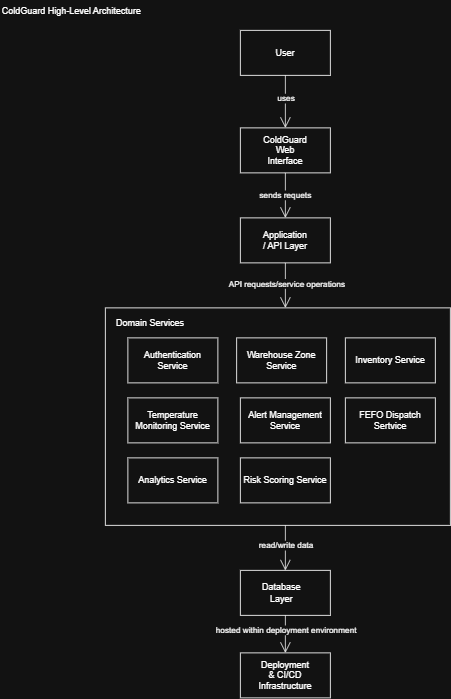

The diagram above was exported from draw.io. Its source (the exported page's mxGraphModel, read from the mxfile embedded in the PNG):
<mxGraphModel dx="1030" dy="527" grid="1" gridSize="10" guides="1" tooltips="1" connect="1" arrows="1" fold="1" page="1" pageScale="1" pageWidth="850" pageHeight="1100" math="0" shadow="0">
  <root>
    <mxCell id="0" />
    <mxCell id="1" parent="0" />
    <mxCell id="Y4ho4eLNwnrpYAdAv6H_-1" parent="1" style="rounded=0;whiteSpace=wrap;html=1;" value="" vertex="1">
      <mxGeometry height="60" width="120" x="360" y="40" as="geometry" />
    </mxCell>
    <mxCell id="Y4ho4eLNwnrpYAdAv6H_-2" parent="1" style="rounded=0;whiteSpace=wrap;html=1;" value="" vertex="1">
      <mxGeometry height="60" width="120" x="360" y="170" as="geometry" />
    </mxCell>
    <mxCell id="Y4ho4eLNwnrpYAdAv6H_-3" parent="1" style="rounded=0;whiteSpace=wrap;html=1;" value="" vertex="1">
      <mxGeometry height="60" width="120" x="360" y="290" as="geometry" />
    </mxCell>
    <mxCell id="Y4ho4eLNwnrpYAdAv6H_-4" parent="1" style="rounded=0;whiteSpace=wrap;html=1;" value="" vertex="1">
      <mxGeometry height="290" width="460" x="180" y="410" as="geometry" />
    </mxCell>
    <mxCell id="Y4ho4eLNwnrpYAdAv6H_-5" parent="1" style="rounded=0;whiteSpace=wrap;html=1;" value="" vertex="1">
      <mxGeometry height="60" width="120" x="360" y="760" as="geometry" />
    </mxCell>
    <mxCell id="Y4ho4eLNwnrpYAdAv6H_-6" parent="1" style="rounded=0;whiteSpace=wrap;html=1;" value="" vertex="1">
      <mxGeometry height="60" width="120" x="360" y="870" as="geometry" />
    </mxCell>
    <mxCell id="Y4ho4eLNwnrpYAdAv6H_-7" parent="1" style="text;html=1;whiteSpace=wrap;strokeColor=none;fillColor=none;align=center;verticalAlign=middle;rounded=0;" value="User" vertex="1">
      <mxGeometry height="30" width="60" x="390" y="55" as="geometry" />
    </mxCell>
    <mxCell id="Y4ho4eLNwnrpYAdAv6H_-8" parent="1" style="text;html=1;whiteSpace=wrap;strokeColor=none;fillColor=none;align=center;verticalAlign=middle;rounded=0;" value="ColdGuard Web Interface" vertex="1">
      <mxGeometry height="30" width="60" x="390" y="185" as="geometry" />
    </mxCell>
    <mxCell id="Y4ho4eLNwnrpYAdAv6H_-9" parent="1" style="text;html=1;whiteSpace=wrap;strokeColor=none;fillColor=none;align=center;verticalAlign=middle;rounded=0;" value="Application / API Layer" vertex="1">
      <mxGeometry height="30" width="60" x="390" y="305" as="geometry" />
    </mxCell>
    <mxCell id="Y4ho4eLNwnrpYAdAv6H_-11" parent="1" style="text;html=1;whiteSpace=wrap;strokeColor=none;fillColor=none;align=center;verticalAlign=middle;rounded=0;" value="Database Layer" vertex="1">
      <mxGeometry height="30" width="60" x="385" y="775" as="geometry" />
    </mxCell>
    <mxCell id="Y4ho4eLNwnrpYAdAv6H_-12" parent="1" style="text;html=1;whiteSpace=wrap;strokeColor=none;fillColor=none;align=center;verticalAlign=middle;rounded=0;" value="Deployment &amp;amp; CI/CD Infrastructure" vertex="1">
      <mxGeometry height="30" width="60" x="390" y="885" as="geometry" />
    </mxCell>
    <mxCell id="Y4ho4eLNwnrpYAdAv6H_-14" parent="1" style="text;html=1;whiteSpace=wrap;strokeColor=none;fillColor=none;align=center;verticalAlign=middle;rounded=0;" value="&lt;pre class=&quot;overflow-visible! px-0!&quot; data-start=&quot;414&quot; data-end=&quot;441&quot;&gt;&lt;div class=&quot;relative w-full mt-4 mb-1&quot;&gt;&lt;div class=&quot;&quot;&gt;&lt;div class=&quot;relative&quot;&gt;&lt;div class=&quot;h-full min-h-0 min-w-0&quot;&gt;&lt;div class=&quot;h-full min-h-0 min-w-0&quot;&gt;&lt;div class=&quot;border border-token-border-light border-radius-3xl corner-superellipse/1.1 rounded-3xl&quot;&gt;&lt;div class=&quot;h-full w-full border-radius-3xl bg-token-bg-elevated-secondary corner-superellipse/1.1 overflow-clip rounded-3xl lxnfua_clipPathFallback&quot;&gt;&lt;div class=&quot;relative&quot;&gt;&lt;div class=&quot;pe-11 pt-3&quot;&gt;&lt;div class=&quot;relative z-0 flex max-w-full&quot;&gt;&lt;div id=&quot;code-block-viewer&quot; dir=&quot;ltr&quot; class=&quot;q9tKkq_viewer cm-editor z-10 light:cm-light dark:cm-light flex h-full w-full flex-col items-stretch ͼs ͼ16&quot;&gt;&lt;div class=&quot;cm-scroller&quot;&gt;&lt;pre class=&quot;cm-content q9tKkq_readonly m-0&quot;&gt;&lt;br&gt;&lt;/pre&gt;&lt;/div&gt;&lt;/div&gt;&lt;/div&gt;&lt;/div&gt;&lt;/div&gt;&lt;/div&gt;&lt;/div&gt;&lt;/div&gt;&lt;/div&gt;&lt;/div&gt;&lt;/div&gt;&lt;/div&gt;&lt;/pre&gt;&lt;pre class=&quot;overflow-visible! px-0!&quot; data-start=&quot;443&quot; data-end=&quot;469&quot;&gt;&lt;div class=&quot;relative w-full mt-4 mb-1&quot;&gt;&lt;div class=&quot;&quot;&gt;&lt;div class=&quot;relative&quot;&gt;&lt;div class=&quot;h-full min-h-0 min-w-0&quot;&gt;&lt;div class=&quot;h-full min-h-0 min-w-0&quot;&gt;&lt;div class=&quot;border border-token-border-light border-radius-3xl corner-superellipse/1.1 rounded-3xl&quot;&gt;&lt;div class=&quot;h-full w-full border-radius-3xl bg-token-bg-elevated-secondary corner-superellipse/1.1 overflow-clip rounded-3xl lxnfua_clipPathFallback&quot;&gt;&lt;div class=&quot;pointer-events-none absolute end-1.5 top-1 z-2 md:end-2 md:top-1&quot;&gt;&lt;/div&gt;&lt;div class=&quot;relative&quot;&gt;&lt;div class=&quot;pe-11 pt-3&quot;&gt;&lt;div class=&quot;relative z-0 flex max-w-full&quot;&gt;&lt;div id=&quot;code-block-viewer&quot; dir=&quot;ltr&quot; class=&quot;q9tKkq_viewer cm-editor z-10 light:cm-light dark:cm-light flex h-full w-full flex-col items-stretch ͼs ͼ16&quot;&gt;&lt;div class=&quot;cm-scroller&quot;&gt;&lt;pre class=&quot;cm-content q9tKkq_readonly m-0&quot;&gt;&lt;/pre&gt;&lt;/div&gt;&lt;/div&gt;&lt;/div&gt;&lt;/div&gt;&lt;/div&gt;&lt;/div&gt;&lt;/div&gt;&lt;/div&gt;&lt;/div&gt;&lt;/div&gt;&lt;/div&gt;&lt;/div&gt;&lt;/pre&gt;" vertex="1">
      <mxGeometry height="30" width="60" x="300" y="415" as="geometry" />
    </mxCell>
    <mxCell id="Y4ho4eLNwnrpYAdAv6H_-15" parent="1" style="text;html=1;whiteSpace=wrap;strokeColor=none;fillColor=none;align=center;verticalAlign=middle;rounded=0;" value="Domain Services" vertex="1">
      <mxGeometry height="30" width="100" x="190" y="415" as="geometry" />
    </mxCell>
    <mxCell id="Y4ho4eLNwnrpYAdAv6H_-16" parent="1" style="rounded=0;whiteSpace=wrap;html=1;" value="Authentication Service" vertex="1">
      <mxGeometry height="60" width="120" x="210" y="450" as="geometry" />
    </mxCell>
    <mxCell id="Y4ho4eLNwnrpYAdAv6H_-17" parent="1" style="rounded=0;whiteSpace=wrap;html=1;" value="Temperature Monitoring Service" vertex="1">
      <mxGeometry height="60" width="120" x="210" y="530" as="geometry" />
    </mxCell>
    <mxCell id="Y4ho4eLNwnrpYAdAv6H_-18" parent="1" style="rounded=0;whiteSpace=wrap;html=1;" value="Warehouse Zone Service" vertex="1">
      <mxGeometry height="60" width="120" x="355" y="450" as="geometry" />
    </mxCell>
    <mxCell id="Y4ho4eLNwnrpYAdAv6H_-19" parent="1" style="rounded=0;whiteSpace=wrap;html=1;" value="Alert Management Service" vertex="1">
      <mxGeometry height="60" width="120" x="360" y="530" as="geometry" />
    </mxCell>
    <mxCell id="Y4ho4eLNwnrpYAdAv6H_-20" parent="1" style="rounded=0;whiteSpace=wrap;html=1;" value="Inventory Service" vertex="1">
      <mxGeometry height="60" width="120" x="500" y="450" as="geometry" />
    </mxCell>
    <mxCell id="Y4ho4eLNwnrpYAdAv6H_-21" parent="1" style="rounded=0;whiteSpace=wrap;html=1;" value="FEFO Dispatch Sertvice" vertex="1">
      <mxGeometry height="60" width="120" x="500" y="530" as="geometry" />
    </mxCell>
    <mxCell id="Y4ho4eLNwnrpYAdAv6H_-23" parent="1" style="rounded=0;whiteSpace=wrap;html=1;" value="Analytics Service" vertex="1">
      <mxGeometry height="60" width="120" x="210" y="610" as="geometry" />
    </mxCell>
    <mxCell id="Y4ho4eLNwnrpYAdAv6H_-24" parent="1" style="rounded=0;whiteSpace=wrap;html=1;" value="Risk Scoring Service" vertex="1">
      <mxGeometry height="60" width="120" x="360" y="610" as="geometry" />
    </mxCell>
    <mxCell id="Y4ho4eLNwnrpYAdAv6H_-25" edge="1" parent="1" source="Y4ho4eLNwnrpYAdAv6H_-1" style="endArrow=open;endFill=1;endSize=12;html=1;rounded=0;exitX=0.5;exitY=1;exitDx=0;exitDy=0;entryX=0.5;entryY=0;entryDx=0;entryDy=0;" target="Y4ho4eLNwnrpYAdAv6H_-2" value="">
      <mxGeometry relative="1" width="160" as="geometry">
        <mxPoint x="420" y="140" as="sourcePoint" />
        <mxPoint x="580" y="140" as="targetPoint" />
      </mxGeometry>
    </mxCell>
    <mxCell id="Y4ho4eLNwnrpYAdAv6H_-30" connectable="0" parent="Y4ho4eLNwnrpYAdAv6H_-25" style="edgeLabel;html=1;align=center;verticalAlign=middle;resizable=0;points=[];" value="uses" vertex="1">
      <mxGeometry relative="1" x="-0.1371" as="geometry">
        <mxPoint as="offset" />
      </mxGeometry>
    </mxCell>
    <mxCell id="Y4ho4eLNwnrpYAdAv6H_-26" edge="1" parent="1" source="Y4ho4eLNwnrpYAdAv6H_-2" style="endArrow=open;endFill=1;endSize=12;html=1;rounded=0;exitX=0.5;exitY=1;exitDx=0;exitDy=0;" value="">
      <mxGeometry relative="1" width="160" as="geometry">
        <mxPoint x="260" y="320" as="sourcePoint" />
        <mxPoint x="420" y="290" as="targetPoint" />
      </mxGeometry>
    </mxCell>
    <mxCell id="Y4ho4eLNwnrpYAdAv6H_-31" connectable="0" parent="Y4ho4eLNwnrpYAdAv6H_-26" style="edgeLabel;html=1;align=center;verticalAlign=middle;resizable=0;points=[];" value="sends requets" vertex="1">
      <mxGeometry relative="1" x="-0.0267" y="-1" as="geometry">
        <mxPoint as="offset" />
      </mxGeometry>
    </mxCell>
    <mxCell id="Y4ho4eLNwnrpYAdAv6H_-27" edge="1" parent="1" source="Y4ho4eLNwnrpYAdAv6H_-3" style="endArrow=open;endFill=1;endSize=12;html=1;rounded=0;exitX=0.5;exitY=1;exitDx=0;exitDy=0;" value="">
      <mxGeometry relative="1" width="160" as="geometry">
        <mxPoint x="260" y="420" as="sourcePoint" />
        <mxPoint x="420" y="410" as="targetPoint" />
      </mxGeometry>
    </mxCell>
    <mxCell id="Y4ho4eLNwnrpYAdAv6H_-32" connectable="0" parent="Y4ho4eLNwnrpYAdAv6H_-27" style="edgeLabel;html=1;align=center;verticalAlign=middle;resizable=0;points=[];" value="API requests/service operations" vertex="1">
      <mxGeometry relative="1" x="-0.0933" y="1" as="geometry">
        <mxPoint as="offset" />
      </mxGeometry>
    </mxCell>
    <mxCell id="Y4ho4eLNwnrpYAdAv6H_-28" edge="1" parent="1" style="endArrow=open;endFill=1;endSize=12;html=1;rounded=0;entryX=0.5;entryY=0;entryDx=0;entryDy=0;" target="Y4ho4eLNwnrpYAdAv6H_-5" value="">
      <mxGeometry relative="1" width="160" as="geometry">
        <mxPoint x="420" y="700" as="sourcePoint" />
        <mxPoint x="420" y="720" as="targetPoint" />
      </mxGeometry>
    </mxCell>
    <mxCell id="Y4ho4eLNwnrpYAdAv6H_-33" connectable="0" parent="Y4ho4eLNwnrpYAdAv6H_-28" style="edgeLabel;html=1;align=center;verticalAlign=middle;resizable=0;points=[];" value="read/write data" vertex="1">
      <mxGeometry relative="1" x="-0.1267" as="geometry">
        <mxPoint as="offset" />
      </mxGeometry>
    </mxCell>
    <mxCell id="Y4ho4eLNwnrpYAdAv6H_-29" edge="1" parent="1" source="Y4ho4eLNwnrpYAdAv6H_-5" style="endArrow=open;endFill=1;endSize=12;html=1;rounded=0;exitX=0.5;exitY=1;exitDx=0;exitDy=0;entryX=0.5;entryY=0;entryDx=0;entryDy=0;" target="Y4ho4eLNwnrpYAdAv6H_-6" value="">
      <mxGeometry relative="1" width="160" as="geometry">
        <mxPoint x="420" y="840" as="sourcePoint" />
        <mxPoint x="580" y="840" as="targetPoint" />
      </mxGeometry>
    </mxCell>
    <mxCell id="Y4ho4eLNwnrpYAdAv6H_-34" connectable="0" parent="Y4ho4eLNwnrpYAdAv6H_-29" style="edgeLabel;html=1;align=center;verticalAlign=middle;resizable=0;points=[];" value="hosted within deployment environment" vertex="1">
      <mxGeometry relative="1" x="-0.232" as="geometry">
        <mxPoint as="offset" />
      </mxGeometry>
    </mxCell>
    <mxCell id="Y4ho4eLNwnrpYAdAv6H_-36" parent="1" style="text;html=1;whiteSpace=wrap;strokeColor=none;fillColor=none;align=center;verticalAlign=middle;rounded=0;" value="ColdGuard High-Level Architecture" vertex="1">
      <mxGeometry height="30" width="190" x="40" as="geometry" />
    </mxCell>
  </root>
</mxGraphModel>